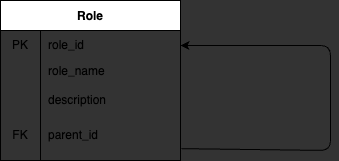

The diagram above was exported from draw.io. Its source (the exported page's mxGraphModel, read from the mxfile embedded in the PNG):
<mxGraphModel dx="599" dy="362" grid="1" gridSize="10" guides="1" tooltips="1" connect="1" arrows="1" fold="1" page="1" pageScale="1" pageWidth="850" pageHeight="1100" background="#333333" math="0" shadow="0">
  <root>
    <mxCell id="0" />
    <mxCell id="1" parent="0" />
    <mxCell id="24" value="Role" style="shape=table;startSize=30;container=1;collapsible=0;childLayout=tableLayout;fixedRows=1;rowLines=0;fontStyle=1;" parent="1" vertex="1">
      <mxGeometry x="470" y="190" width="180" height="160" as="geometry" />
    </mxCell>
    <mxCell id="25" value="" style="shape=tableRow;horizontal=0;startSize=0;swimlaneHead=0;swimlaneBody=0;top=0;left=0;bottom=0;right=0;collapsible=0;dropTarget=0;fillColor=none;points=[[0,0.5],[1,0.5]];portConstraint=eastwest;" parent="24" vertex="1">
      <mxGeometry y="30" width="180" height="30" as="geometry" />
    </mxCell>
    <mxCell id="26" value="PK" style="shape=partialRectangle;html=1;whiteSpace=wrap;connectable=0;fillColor=none;top=0;left=0;bottom=0;right=0;overflow=hidden;pointerEvents=1;" parent="25" vertex="1">
      <mxGeometry width="40" height="30" as="geometry">
        <mxRectangle width="40" height="30" as="alternateBounds" />
      </mxGeometry>
    </mxCell>
    <mxCell id="27" value="role_id" style="shape=partialRectangle;html=1;whiteSpace=wrap;connectable=0;fillColor=none;top=0;left=0;bottom=0;right=0;align=left;spacingLeft=6;overflow=hidden;" parent="25" vertex="1">
      <mxGeometry x="40" width="140" height="30" as="geometry">
        <mxRectangle width="140" height="30" as="alternateBounds" />
      </mxGeometry>
    </mxCell>
    <mxCell id="28" value="" style="shape=tableRow;horizontal=0;startSize=0;swimlaneHead=0;swimlaneBody=0;top=0;left=0;bottom=0;right=0;collapsible=0;dropTarget=0;fillColor=none;points=[[0,0.5],[1,0.5]];portConstraint=eastwest;" parent="24" vertex="1">
      <mxGeometry y="60" width="180" height="50" as="geometry" />
    </mxCell>
    <mxCell id="29" value="" style="shape=partialRectangle;html=1;whiteSpace=wrap;connectable=0;fillColor=none;top=0;left=0;bottom=0;right=0;overflow=hidden;" parent="28" vertex="1">
      <mxGeometry width="40" height="50" as="geometry">
        <mxRectangle width="40" height="50" as="alternateBounds" />
      </mxGeometry>
    </mxCell>
    <mxCell id="30" value="role_name&lt;br&gt;&lt;br&gt;description" style="shape=partialRectangle;html=1;whiteSpace=wrap;connectable=0;fillColor=none;top=0;left=0;bottom=0;right=0;align=left;spacingLeft=6;overflow=hidden;" parent="28" vertex="1">
      <mxGeometry x="40" width="140" height="50" as="geometry">
        <mxRectangle width="140" height="50" as="alternateBounds" />
      </mxGeometry>
    </mxCell>
    <mxCell id="31" value="" style="shape=tableRow;horizontal=0;startSize=0;swimlaneHead=0;swimlaneBody=0;top=0;left=0;bottom=0;right=0;collapsible=0;dropTarget=0;fillColor=none;points=[[0,0.5],[1,0.5]];portConstraint=eastwest;" parent="24" vertex="1">
      <mxGeometry y="110" width="180" height="50" as="geometry" />
    </mxCell>
    <mxCell id="32" value="FK" style="shape=partialRectangle;html=1;whiteSpace=wrap;connectable=0;fillColor=none;top=0;left=0;bottom=0;right=0;overflow=hidden;" parent="31" vertex="1">
      <mxGeometry width="40" height="50" as="geometry">
        <mxRectangle width="40" height="50" as="alternateBounds" />
      </mxGeometry>
    </mxCell>
    <mxCell id="33" value="parent_id" style="shape=partialRectangle;html=1;whiteSpace=wrap;connectable=0;fillColor=none;top=0;left=0;bottom=0;right=0;align=left;spacingLeft=6;overflow=hidden;" parent="31" vertex="1">
      <mxGeometry x="40" width="140" height="50" as="geometry">
        <mxRectangle width="140" height="50" as="alternateBounds" />
      </mxGeometry>
    </mxCell>
    <mxCell id="52" style="edgeStyle=none;html=1;entryX=1;entryY=0.5;entryDx=0;entryDy=0;exitX=1.006;exitY=0.763;exitDx=0;exitDy=0;exitPerimeter=0;" parent="24" source="31" target="25" edge="1">
      <mxGeometry relative="1" as="geometry">
        <mxPoint x="250" y="40" as="targetPoint" />
        <Array as="points">
          <mxPoint x="330" y="150" />
          <mxPoint x="330" y="45" />
        </Array>
      </mxGeometry>
    </mxCell>
  </root>
</mxGraphModel>